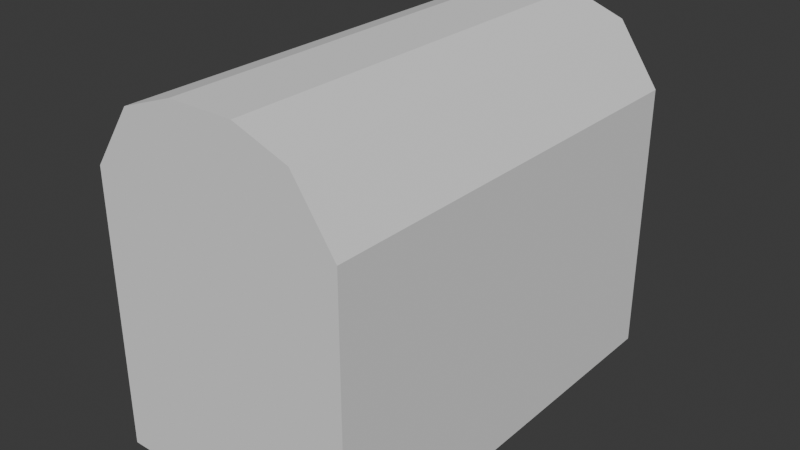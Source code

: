 # Source: Obj_Chest_Normal_A.blend  (saved by Blender 4.5.90; exported with 4.5.12 LTS)
import bpy
from mathutils import Matrix  # noqa: F401  (used for matrix-valued properties, if any)

bpy.ops.wm.read_factory_settings(use_empty=True)
scene = bpy.context.scene
scene.name = 'Scene'

# ---- collections
col_collection = bpy.data.collections.new('Collection'); scene.collection.children.link(col_collection)

# ---- world
world_world = bpy.data.worlds.new('World'); scene.world = world_world
world_world.use_nodes = True; world_world.node_tree.nodes.clear()
_N = world_world.node_tree.nodes; _L = world_world.node_tree.links
n0 = _N.new('ShaderNodeOutputWorld'); n0.name = 'World Output'; n0.location = (200, 100)
n1 = _N.new('ShaderNodeBackground'); n1.name = 'Background'; n1.location = (-200, 100)
n1.inputs[0].default_value = (0.05088, 0.05088, 0.05088, 1.0)
_L.new(n1.outputs[0], n0.inputs[0])
n0.is_active_output = True
world_world.color = (0.05088, 0.05088, 0.05088)
world_world.sun_shadow_jitter_overblur = 0.0

# ---- meshes
me_cube_001 = bpy.data.meshes.new('Cube.001')
me_cube_001.from_pydata([(1.0, 0.5, -0.3333), (1.0, 0.5, 0.3333), (1.0, 0.5, -1.0), (1.0, 0.0, -0.3333), (1.0, 0.0, 0.3333), (1.0, 1.0, -1.0), (0.0, 1.0, -1.0), (0.0, 1.0, -0.3333), (0.0, 1.0, 0.3333), (1.0, 1.0, -0.3333), (1.0, 1.0, 0.3333), (1.0, 0.0, -1.0), (0.0, 0.0, -1.0), (0.0, 0.5, -1.0), (0.2529, 0.5, -1.0), (0.2529, 1.0, -1.0), (0.2529, 1.0, 0.3333), (0.2529, 1.0, -0.3333), (0.2529, 0.0, -1.0)], [], [(9, 10, 1, 0), (15, 5, 2, 14), (5, 9, 0, 2), (17, 16, 10, 9), (15, 17, 9, 5), (0, 1, 4, 3), (14, 2, 11, 18), (2, 0, 3, 11), (13, 14, 18, 12), (6, 7, 17, 15), (7, 8, 16, 17), (6, 15, 14, 13)])
_uv = me_cube_001.uv_layers.new(name='UVMap')
_uv.uv.foreach_set('vector', [0.4583, 0.5, 0.5417, 0.5, 0.5417, 0.5625, 0.4583, 0.5625, 0.2816, 0.5, 0.375, 0.5, 0.375, 0.5625, 0.2816, 0.5625, 0.375, 0.5, 0.4583, 0.5, 0.4583, 0.5625, 0.375, 0.5625, 0.4583, 0.4066, 0.5417, 0.4066, 0.5417, 0.5, 0.4583, 0.5, 0.375, 0.4066, 0.4583, 0.4066, 0.4583, 0.5, 0.375, 0.5, 0.4583, 0.5625, 0.5417, 0.5625, 0.5417, 0.625, 0.4583, 0.625, 0.2816, 0.5625, 0.375, 0.5625, 0.375, 0.625, 0.2816, 0.625, 0.375, 0.5625, 0.4583, 0.5625, 0.4583, 0.625, 0.375, 0.625, 0.25, 0.5625, 0.2816, 0.5625, 0.2816, 0.625, 0.25, 0.625, 0.375, 0.375, 0.4583, 0.375, 0.4583, 0.4066, 0.375, 0.4066, 0.4583, 0.375, 0.5417, 0.375, 0.5417, 0.4066, 0.4583, 0.4066, 0.25, 0.5, 0.2816, 0.5, 0.2816, 0.5625, 0.25, 0.5625])
me_cube_001.update()
me_cube_002 = bpy.data.meshes.new('Cube.002')
me_cube_002.from_pydata([(1.0, 0.5, 0.8987), (1.0, 0.5, 0.3333), (1.0, 0.0, 0.3333), (1.0, 1.0, 0.8987), (0.0, 1.0, 1.125), (0.0, 1.0, 0.3333), (1.0, 1.0, 0.3333), (1.0, 0.0, 0.8987), (0.2529, 1.0, 1.125), (0.2529, 1.0, 0.3333), (0.2529, 0.5, 1.449), (0.6754, 0.5, 1.314), (0.2529, 1.0, 1.449), (0.6754, 1.0, 1.314), (0.0, 1.0, 1.449), (0.0, 0.5, 1.449), (0.6754, 0.0, 1.314), (0.0, 0.0, 1.449), (0.2529, 0.0, 1.449), (0.8443, 0.4997, 0.3333), (0.8443, 0.0, 0.3333), (0.0, 0.8663, 0.3333), (0.8443, 0.8663, 0.3333), (0.2553, 0.8663, 0.3333), (0.8443, 0.4997, 0.8201), (0.8443, 0.0, 0.8201), (0.0, 0.8663, 1.222), (0.8443, 0.8663, 0.8201), (0.2553, 0.8663, 1.223), (0.0, 0.0, 1.222), (0.2553, 0.0, 1.223)], [], [(9, 8, 3, 6), (0, 3, 13, 11), (6, 3, 0, 1), (7, 0, 11, 16), (1, 0, 7, 2), (8, 4, 14, 12), (3, 8, 12, 13), (5, 4, 8, 9), (12, 14, 15, 10), (10, 15, 17, 18), (11, 10, 18, 16), (13, 12, 10, 11), (1, 2, 20, 19), (6, 1, 19, 22), (9, 6, 22, 23), (5, 9, 23, 21), (21, 23, 28, 26), (23, 22, 27, 28), (19, 20, 25, 24), (22, 19, 24, 27), (26, 28, 30, 29), (27, 24, 25, 30, 28)])
_uv = me_cube_002.uv_layers.new(name='UVMap')
_uv.uv.foreach_set('vector', [0.5417, 0.4066, 0.625, 0.4066, 0.6123, 0.5, 0.5417, 0.5, 0.6123, 0.5625, 0.6123, 0.5, 0.6435, 0.4779, 0.6656, 0.5625, 0.5417, 0.5, 0.6123, 0.5, 0.6123, 0.5625, 0.5417, 0.5625, 0.6123, 0.625, 0.6123, 0.5625, 0.6656, 0.5625, 0.6656, 0.625, 0.5417, 0.5625, 0.6123, 0.5625, 0.6123, 0.625, 0.5417, 0.625, 0.625, 0.4066, 0.625, 0.375, 0.625, 0.375, 0.625, 0.4066, 0.6123, 0.5, 0.625, 0.4066, 0.625, 0.4066, 0.6435, 0.4779, 0.5417, 0.375, 0.625, 0.375, 0.625, 0.4066, 0.5417, 0.4066, 0.7184, 0.5, 0.75, 0.5, 0.75, 0.5625, 0.7184, 0.5625, 0.7184, 0.5625, 0.75, 0.5625, 0.75, 0.625, 0.7184, 0.625, 0.6656, 0.5625, 0.7184, 0.5625, 0.7184, 0.625, 0.6656, 0.625, 0.6435, 0.4779, 0.7184, 0.5, 0.7184, 0.5625, 0.6656, 0.5625, 0.5417, 0.5625, 0.5417, 0.625, 0.5417, 0.625, 0.5417, 0.572, 0.5417, 0.5, 0.5417, 0.5625, 0.5417, 0.572, 0.5417, 0.5, 0.5417, 0.4066, 0.5417, 0.5, 0.5417, 0.5, 0.5417, 0.3938, 0.5417, 0.375, 0.5417, 0.4066, 0.5417, 0.3938, 0.5417, 0.375, 0.5417, 0.375, 0.5417, 0.3938, 0.5417, 0.3938, 0.5417, 0.375, 0.5417, 0.3938, 0.5417, 0.5, 0.5417, 0.5, 0.5417, 0.3938, 0.5417, 0.572, 0.5417, 0.625, 0.5417, 0.625, 0.5417, 0.572, 0.5417, 0.5, 0.5417, 0.572, 0.5417, 0.572, 0.5417, 0.5, 0.5417, 0.375, 0.5417, 0.3938, 0.5417, 0.3938, 0.5417, 0.375, 0.5417, 0.5, 0.5417, 0.572, 0.5417, 0.625, 0.5417, 0.3938, 0.5417, 0.3938])
me_cube_002.update()

# ---- objects
ob_chest = bpy.data.objects.new('Chest', me_cube_001)
ob_lid = bpy.data.objects.new('Lid', me_cube_002)

# ---- transforms, parenting, visibility, modifiers, constraints
ob_chest.location = (0.0, 0.0, 0.0)
ob_chest.scale = (1.0, 1.709, 1.131)
_m = ob_chest.modifiers.new('Mirror', 'MIRROR')
_m.use_axis = (True, True, False)
_m.use_clip = True
ob_lid.location = (0.0, 0.0, 0.0)
ob_lid.scale = (1.0, 1.709, 1.131)
_m = ob_lid.modifiers.new('Mirror', 'MIRROR')
_m.use_axis = (True, True, False)
_m.use_clip = True

# ---- collection membership
col_collection.objects.link(ob_chest)
col_collection.objects.link(ob_lid)

# ---- scene / render settings (as saved in the file)
scene.frame_start = 1; scene.frame_end = 250; scene.frame_set(1)
scene.render.engine = 'BLENDER_EEVEE_NEXT'
bpy.context.view_layer.update()

# ---- added for rendering (the .blend has no active camera and no usable light): camera, sun
cam_auto = bpy.data.cameras.new('AutoCamera')
cam_auto.lens = 50.0
cam_auto.sensor_width = 36.0
cam_auto.clip_end = 1000.0
ob_auto_camera = bpy.data.objects.new('AutoCamera', cam_auto)
scene.collection.objects.link(ob_auto_camera)
ob_auto_camera.location = (4.47087, -5.36505, 3.83067)
ob_auto_camera.rotation_euler = (1.09748, -7.21219e-08, 0.694738)
scene.camera = ob_auto_camera
light_auto_sun = bpy.data.lights.new('AutoSun', 'SUN')
light_auto_sun.energy = 3.0
light_auto_sun.angle = 0.0523599
ob_auto_sun = bpy.data.objects.new('AutoSun', light_auto_sun)
scene.collection.objects.link(ob_auto_sun)
ob_auto_sun.rotation_euler = (0.872665, 0.174533, 0.523599)
bpy.context.view_layer.update()
